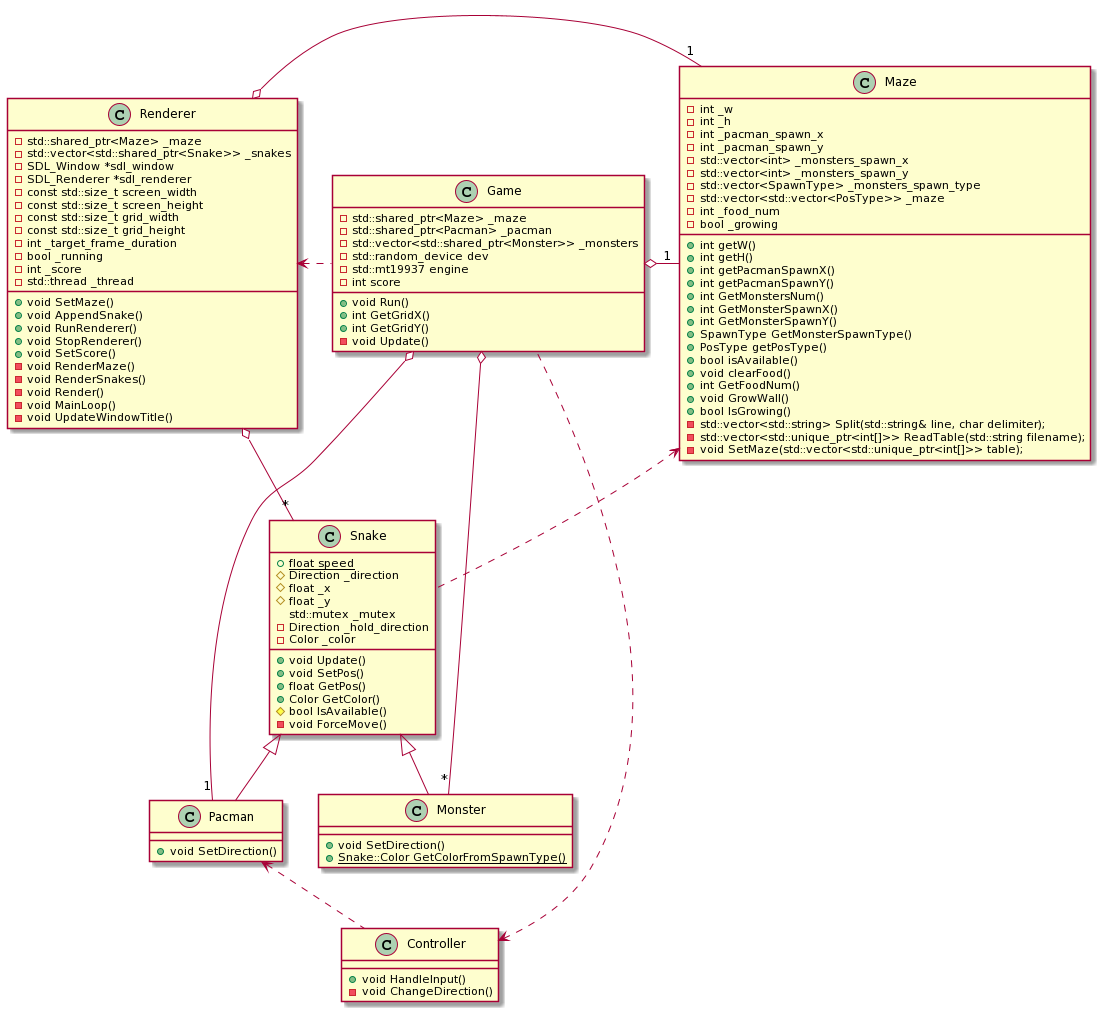

The diagram above was rendered by PlantUML. Its source (embedded in the PNG):
@startuml
' http://www.plantuml.com/plantuml/uml/ can be used to get a png file. 

class Snake
class Pacman
class Monster
class Game
class Maze
class Renderer
class Controller

Game : +void Run()
Game : +int GetGridX()
Game : +int GetGridY()
Game : -std::shared_ptr<Maze> _maze
Game : -std::shared_ptr<Pacman> _pacman
Game : -std::vector<std::shared_ptr<Monster>> _monsters
Game : -std::random_device dev
Game : -std::mt19937 engine
Game : -int score
Game : -void Update()
Game o- "1" Maze
Game o- "1" Pacman
Game o- "*" Monster

Maze : +int getW()
Maze : +int getH()
Maze : +int getPacmanSpawnX()
Maze : +int getPacmanSpawnY()
Maze : +int GetMonstersNum()
Maze : +int GetMonsterSpawnX()
Maze : +int GetMonsterSpawnY()
Maze : +SpawnType GetMonsterSpawnType()
Maze : +PosType getPosType()
Maze : +bool isAvailable()
Maze : +void clearFood()
Maze : +int GetFoodNum()
Maze : +void GrowWall()
Maze : +bool IsGrowing()
Maze : -std::vector<std::string> Split(std::string& line, char delimiter);
Maze : -std::vector<std::unique_ptr<int[]>> ReadTable(std::string filename);
Maze : -void SetMaze(std::vector<std::unique_ptr<int[]>> table);
Maze : -int _w
Maze : -int _h
Maze : -int _pacman_spawn_x
Maze : -int _pacman_spawn_y
Maze : -std::vector<int> _monsters_spawn_x
Maze : -std::vector<int> _monsters_spawn_y
Maze : -std::vector<SpawnType> _monsters_spawn_type
Maze : -std::vector<std::vector<PosType>> _maze
Maze : -int _food_num
Maze : -bool _growing
Maze <.. Snake

Snake : +void Update()
Snake : +void SetPos()
Snake : +float GetPos()
Snake : +Color GetColor()
Snake : +{static} float speed
Snake : #bool IsAvailable()
Snake : #Direction _direction
Snake : #float _x
Snake : #float _y
Snake : std::mutex _mutex
Snake : -void ForceMove()
Snake : -Direction _hold_direction
Snake : -Color _color
Snake <|-- Pacman
Snake <|-- Monster

Monster : +void SetDirection()
Monster : +{static} Snake::Color GetColorFromSpawnType()

Pacman : +void SetDirection()
Pacman <.. Controller

Renderer : +void SetMaze()
Renderer : +void AppendSnake()
Renderer : +void RunRenderer()
Renderer : +void StopRenderer()
Renderer : +void SetScore()
Renderer : -void RenderMaze()
Renderer : -void RenderSnakes()
Renderer : -void Render()
Renderer : -void MainLoop()
Renderer : -void UpdateWindowTitle()
Renderer : -std::shared_ptr<Maze> _maze
Renderer : -std::vector<std::shared_ptr<Snake>> _snakes
Renderer : -SDL_Window *sdl_window
Renderer : -SDL_Renderer *sdl_renderer
Renderer : -const std::size_t screen_width
Renderer : -const std::size_t screen_height
Renderer : -const std::size_t grid_width
Renderer : -const std::size_t grid_height
Renderer : -int _target_frame_duration
Renderer : -bool _running
Renderer : -int _score
Renderer : -std::thread _thread
Renderer o- "1" Maze
Renderer o- "*" Snake
Renderer <. Game

Controller : +void HandleInput()
Controller : -void ChangeDirection()
Controller <. Game
@enduml